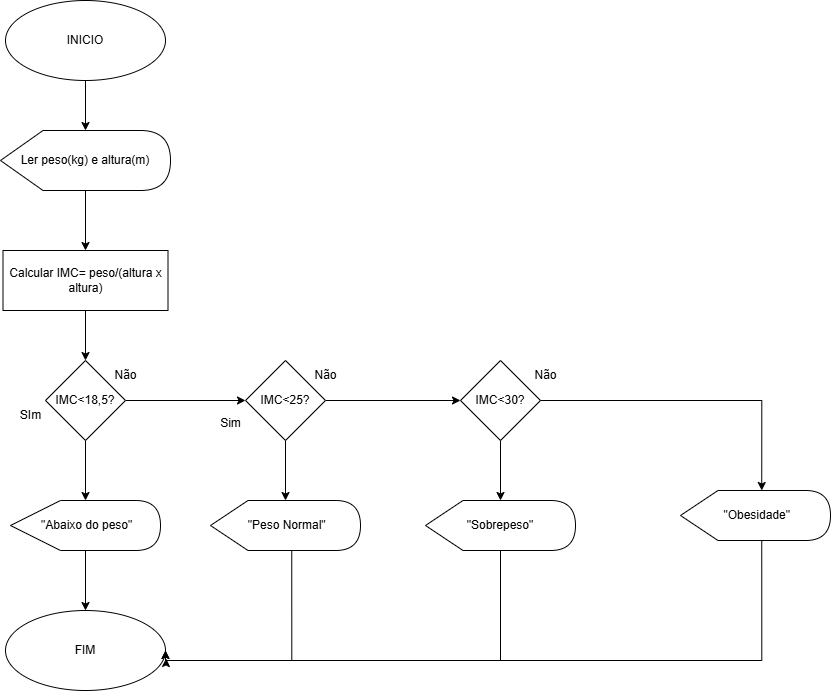

The diagram above was exported from draw.io. Its source (the exported page's mxGraphModel, read from the mxfile embedded in the PNG):
<mxGraphModel dx="1275" dy="570" grid="1" gridSize="10" guides="1" tooltips="1" connect="1" arrows="1" fold="1" page="1" pageScale="1" pageWidth="827" pageHeight="1169" math="0" shadow="0">
  <root>
    <mxCell id="0" />
    <mxCell id="1" parent="0" />
    <mxCell id="N3UdNSyKd0Tq9WB3E_AD-12" value="" style="edgeStyle=orthogonalEdgeStyle;rounded=0;orthogonalLoop=1;jettySize=auto;html=1;" parent="1" source="N3UdNSyKd0Tq9WB3E_AD-1" target="N3UdNSyKd0Tq9WB3E_AD-2" edge="1">
      <mxGeometry relative="1" as="geometry" />
    </mxCell>
    <mxCell id="N3UdNSyKd0Tq9WB3E_AD-1" value="INICIO" style="ellipse;whiteSpace=wrap;html=1;" parent="1" vertex="1">
      <mxGeometry x="305" width="160" height="80" as="geometry" />
    </mxCell>
    <mxCell id="N3UdNSyKd0Tq9WB3E_AD-4" value="" style="edgeStyle=orthogonalEdgeStyle;rounded=0;orthogonalLoop=1;jettySize=auto;html=1;" parent="1" source="N3UdNSyKd0Tq9WB3E_AD-2" target="N3UdNSyKd0Tq9WB3E_AD-3" edge="1">
      <mxGeometry relative="1" as="geometry" />
    </mxCell>
    <mxCell id="N3UdNSyKd0Tq9WB3E_AD-2" value="Ler peso(kg) e altura(m)" style="shape=display;whiteSpace=wrap;html=1;" parent="1" vertex="1">
      <mxGeometry x="300" y="130" width="170" height="60" as="geometry" />
    </mxCell>
    <mxCell id="N3UdNSyKd0Tq9WB3E_AD-9" style="edgeStyle=orthogonalEdgeStyle;rounded=0;orthogonalLoop=1;jettySize=auto;html=1;exitX=0.5;exitY=1;exitDx=0;exitDy=0;entryX=0.5;entryY=0;entryDx=0;entryDy=0;" parent="1" source="N3UdNSyKd0Tq9WB3E_AD-3" target="N3UdNSyKd0Tq9WB3E_AD-5" edge="1">
      <mxGeometry relative="1" as="geometry" />
    </mxCell>
    <mxCell id="N3UdNSyKd0Tq9WB3E_AD-3" value="Calcular IMC= peso/(altura x altura)" style="whiteSpace=wrap;html=1;" parent="1" vertex="1">
      <mxGeometry x="302.5" y="250" width="165" height="60" as="geometry" />
    </mxCell>
    <mxCell id="N3UdNSyKd0Tq9WB3E_AD-11" value="" style="edgeStyle=orthogonalEdgeStyle;rounded=0;orthogonalLoop=1;jettySize=auto;html=1;" parent="1" source="N3UdNSyKd0Tq9WB3E_AD-5" target="N3UdNSyKd0Tq9WB3E_AD-10" edge="1">
      <mxGeometry relative="1" as="geometry" />
    </mxCell>
    <mxCell id="N3UdNSyKd0Tq9WB3E_AD-16" style="edgeStyle=orthogonalEdgeStyle;rounded=0;orthogonalLoop=1;jettySize=auto;html=1;exitX=1;exitY=0.5;exitDx=0;exitDy=0;entryX=0;entryY=0.5;entryDx=0;entryDy=0;" parent="1" source="N3UdNSyKd0Tq9WB3E_AD-5" target="N3UdNSyKd0Tq9WB3E_AD-15" edge="1">
      <mxGeometry relative="1" as="geometry" />
    </mxCell>
    <mxCell id="N3UdNSyKd0Tq9WB3E_AD-5" value="IMC&amp;lt;18,5?" style="rhombus;whiteSpace=wrap;html=1;" parent="1" vertex="1">
      <mxGeometry x="345" y="360" width="80" height="80" as="geometry" />
    </mxCell>
    <mxCell id="N3UdNSyKd0Tq9WB3E_AD-6" value="SIm" style="text;html=1;align=center;verticalAlign=middle;resizable=0;points=[];autosize=1;strokeColor=none;fillColor=none;" parent="1" vertex="1">
      <mxGeometry x="310" y="400" width="40" height="30" as="geometry" />
    </mxCell>
    <mxCell id="N3UdNSyKd0Tq9WB3E_AD-7" value="Não" style="text;html=1;align=center;verticalAlign=middle;resizable=0;points=[];autosize=1;strokeColor=none;fillColor=none;" parent="1" vertex="1">
      <mxGeometry x="400" y="360" width="50" height="30" as="geometry" />
    </mxCell>
    <mxCell id="N3UdNSyKd0Tq9WB3E_AD-14" value="" style="edgeStyle=orthogonalEdgeStyle;rounded=0;orthogonalLoop=1;jettySize=auto;html=1;" parent="1" source="N3UdNSyKd0Tq9WB3E_AD-10" target="N3UdNSyKd0Tq9WB3E_AD-13" edge="1">
      <mxGeometry relative="1" as="geometry" />
    </mxCell>
    <mxCell id="N3UdNSyKd0Tq9WB3E_AD-10" value="&amp;nbsp;&quot;Abaixo do peso&quot;" style="shape=display;whiteSpace=wrap;html=1;size=0.3333333333333333;" parent="1" vertex="1">
      <mxGeometry x="310" y="500" width="150" height="50" as="geometry" />
    </mxCell>
    <mxCell id="N3UdNSyKd0Tq9WB3E_AD-13" value="FIM" style="ellipse;whiteSpace=wrap;html=1;" parent="1" vertex="1">
      <mxGeometry x="305" y="610" width="160" height="80" as="geometry" />
    </mxCell>
    <mxCell id="5Z0xuun7qUs57uroIHmf-2" value="" style="edgeStyle=orthogonalEdgeStyle;rounded=0;orthogonalLoop=1;jettySize=auto;html=1;" parent="1" source="N3UdNSyKd0Tq9WB3E_AD-15" target="5Z0xuun7qUs57uroIHmf-1" edge="1">
      <mxGeometry relative="1" as="geometry" />
    </mxCell>
    <mxCell id="5Z0xuun7qUs57uroIHmf-6" style="edgeStyle=orthogonalEdgeStyle;rounded=0;orthogonalLoop=1;jettySize=auto;html=1;entryX=0;entryY=0.5;entryDx=0;entryDy=0;" parent="1" source="N3UdNSyKd0Tq9WB3E_AD-15" target="5Z0xuun7qUs57uroIHmf-4" edge="1">
      <mxGeometry relative="1" as="geometry" />
    </mxCell>
    <mxCell id="N3UdNSyKd0Tq9WB3E_AD-15" value="IMC&amp;lt;25?" style="rhombus;whiteSpace=wrap;html=1;" parent="1" vertex="1">
      <mxGeometry x="545" y="360" width="80" height="80" as="geometry" />
    </mxCell>
    <mxCell id="N3UdNSyKd0Tq9WB3E_AD-17" value="Sim" style="text;html=1;align=center;verticalAlign=middle;resizable=0;points=[];autosize=1;strokeColor=none;fillColor=none;" parent="1" vertex="1">
      <mxGeometry x="510" y="408" width="40" height="30" as="geometry" />
    </mxCell>
    <mxCell id="5Z0xuun7qUs57uroIHmf-1" value="&amp;nbsp;&quot;Peso Normal&quot;" style="shape=display;whiteSpace=wrap;html=1;" parent="1" vertex="1">
      <mxGeometry x="510" y="500" width="150" height="50" as="geometry" />
    </mxCell>
    <mxCell id="5Z0xuun7qUs57uroIHmf-3" style="edgeStyle=orthogonalEdgeStyle;rounded=0;orthogonalLoop=1;jettySize=auto;html=1;entryX=1.004;entryY=0.6;entryDx=0;entryDy=0;entryPerimeter=0;exitX=0;exitY=0;exitDx=81.25;exitDy=50;exitPerimeter=0;" parent="1" source="5Z0xuun7qUs57uroIHmf-1" target="N3UdNSyKd0Tq9WB3E_AD-13" edge="1">
      <mxGeometry relative="1" as="geometry">
        <Array as="points">
          <mxPoint x="591" y="660" />
          <mxPoint x="466" y="660" />
        </Array>
      </mxGeometry>
    </mxCell>
    <mxCell id="5Z0xuun7qUs57uroIHmf-9" value="" style="edgeStyle=orthogonalEdgeStyle;rounded=0;orthogonalLoop=1;jettySize=auto;html=1;" parent="1" source="5Z0xuun7qUs57uroIHmf-4" target="5Z0xuun7qUs57uroIHmf-5" edge="1">
      <mxGeometry relative="1" as="geometry" />
    </mxCell>
    <mxCell id="5Z0xuun7qUs57uroIHmf-4" value="IMC&amp;lt;30?" style="rhombus;whiteSpace=wrap;html=1;" parent="1" vertex="1">
      <mxGeometry x="760" y="360" width="80" height="80" as="geometry" />
    </mxCell>
    <mxCell id="5Z0xuun7qUs57uroIHmf-10" style="edgeStyle=orthogonalEdgeStyle;rounded=0;orthogonalLoop=1;jettySize=auto;html=1;entryX=1;entryY=0.5;entryDx=0;entryDy=0;" parent="1" source="5Z0xuun7qUs57uroIHmf-5" target="N3UdNSyKd0Tq9WB3E_AD-13" edge="1">
      <mxGeometry relative="1" as="geometry">
        <Array as="points">
          <mxPoint x="800" y="660" />
          <mxPoint x="465" y="660" />
        </Array>
      </mxGeometry>
    </mxCell>
    <mxCell id="5Z0xuun7qUs57uroIHmf-5" value="&quot;Sobrepeso&quot;" style="shape=display;whiteSpace=wrap;html=1;" parent="1" vertex="1">
      <mxGeometry x="725" y="500" width="150" height="50" as="geometry" />
    </mxCell>
    <mxCell id="5Z0xuun7qUs57uroIHmf-18" style="edgeStyle=orthogonalEdgeStyle;rounded=0;orthogonalLoop=1;jettySize=auto;html=1;exitX=0;exitY=0;exitDx=81.25;exitDy=50;exitPerimeter=0;entryX=1;entryY=0.5;entryDx=0;entryDy=0;" parent="1" source="5Z0xuun7qUs57uroIHmf-13" target="N3UdNSyKd0Tq9WB3E_AD-13" edge="1">
      <mxGeometry relative="1" as="geometry">
        <Array as="points">
          <mxPoint x="1061" y="660" />
          <mxPoint x="465" y="660" />
        </Array>
      </mxGeometry>
    </mxCell>
    <mxCell id="5Z0xuun7qUs57uroIHmf-13" value="&amp;nbsp;&quot;Obesidade&quot;" style="shape=display;whiteSpace=wrap;html=1;" parent="1" vertex="1">
      <mxGeometry x="980" y="490" width="150" height="50" as="geometry" />
    </mxCell>
    <mxCell id="5Z0xuun7qUs57uroIHmf-14" value="Não" style="text;html=1;align=center;verticalAlign=middle;resizable=0;points=[];autosize=1;strokeColor=none;fillColor=none;" parent="1" vertex="1">
      <mxGeometry x="600" y="360" width="50" height="30" as="geometry" />
    </mxCell>
    <mxCell id="5Z0xuun7qUs57uroIHmf-16" value="Não" style="text;html=1;align=center;verticalAlign=middle;resizable=0;points=[];autosize=1;strokeColor=none;fillColor=none;" parent="1" vertex="1">
      <mxGeometry x="820" y="360" width="50" height="30" as="geometry" />
    </mxCell>
    <mxCell id="5Z0xuun7qUs57uroIHmf-17" style="edgeStyle=orthogonalEdgeStyle;rounded=0;orthogonalLoop=1;jettySize=auto;html=1;exitX=1;exitY=0.5;exitDx=0;exitDy=0;entryX=0;entryY=0;entryDx=81.25;entryDy=0;entryPerimeter=0;" parent="1" source="5Z0xuun7qUs57uroIHmf-4" target="5Z0xuun7qUs57uroIHmf-13" edge="1">
      <mxGeometry relative="1" as="geometry" />
    </mxCell>
  </root>
</mxGraphModel>